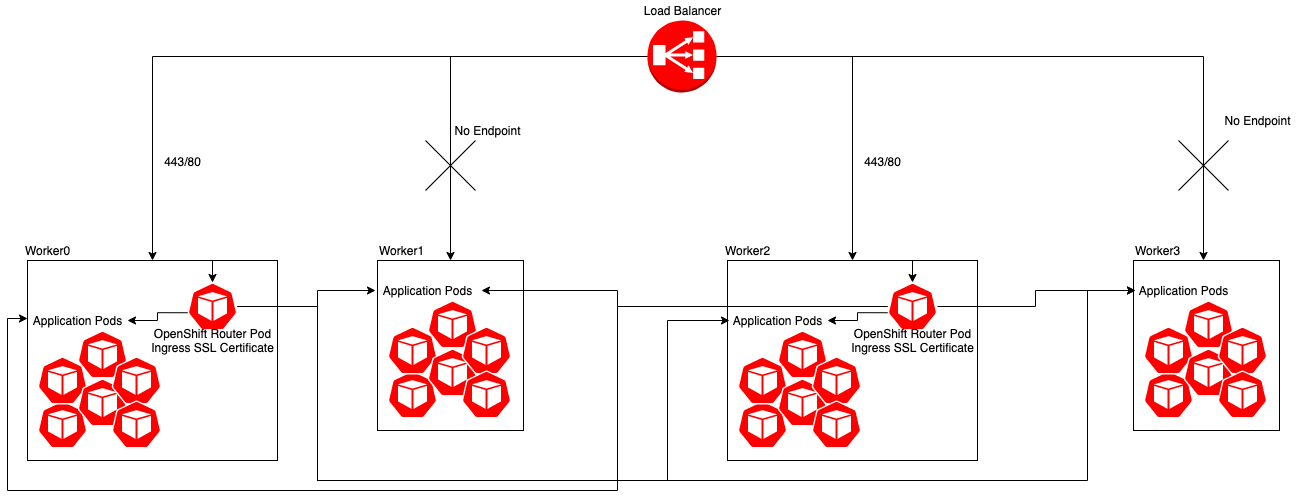

The diagram above was exported from draw.io. Its source (the exported page's mxGraphModel, read from the mxfile embedded in the PNG):
<mxGraphModel dx="946" dy="626" grid="1" gridSize="10" guides="1" tooltips="1" connect="1" arrows="1" fold="1" page="1" pageScale="1" pageWidth="827" pageHeight="1169" math="0" shadow="0">
  <root>
    <mxCell id="0" />
    <mxCell id="1" parent="0" />
    <mxCell id="ZxWsTy26eoxpflmLPRj4-18" value="" style="whiteSpace=wrap;html=1;fillColor=none;" parent="1" vertex="1">
      <mxGeometry x="220" y="580" width="250" height="200" as="geometry" />
    </mxCell>
    <mxCell id="ZxWsTy26eoxpflmLPRj4-12" style="edgeStyle=orthogonalEdgeStyle;rounded=0;orthogonalLoop=1;jettySize=auto;html=1;entryX=0.5;entryY=0;entryDx=0;entryDy=0;" parent="1" source="ZxWsTy26eoxpflmLPRj4-1" target="ZxWsTy26eoxpflmLPRj4-18" edge="1">
      <mxGeometry relative="1" as="geometry">
        <mxPoint x="355" y="507.01" as="targetPoint" />
      </mxGeometry>
    </mxCell>
    <mxCell id="ZxWsTy26eoxpflmLPRj4-14" style="edgeStyle=orthogonalEdgeStyle;rounded=0;orthogonalLoop=1;jettySize=auto;html=1;entryX=0.5;entryY=0;entryDx=0;entryDy=0;" parent="1" source="ZxWsTy26eoxpflmLPRj4-1" target="ZxWsTy26eoxpflmLPRj4-43" edge="1">
      <mxGeometry relative="1" as="geometry">
        <mxPoint x="624" y="508.02200000000005" as="targetPoint" />
      </mxGeometry>
    </mxCell>
    <mxCell id="ZxWsTy26eoxpflmLPRj4-15" style="edgeStyle=orthogonalEdgeStyle;rounded=0;orthogonalLoop=1;jettySize=auto;html=1;entryX=0.5;entryY=0;entryDx=0;entryDy=0;" parent="1" source="ZxWsTy26eoxpflmLPRj4-1" edge="1">
      <mxGeometry relative="1" as="geometry">
        <mxPoint x="1396" y="580" as="targetPoint" />
      </mxGeometry>
    </mxCell>
    <mxCell id="ZxWsTy26eoxpflmLPRj4-79" style="edgeStyle=orthogonalEdgeStyle;rounded=0;orthogonalLoop=1;jettySize=auto;html=1;entryX=0.5;entryY=0;entryDx=0;entryDy=0;startArrow=none;startFill=0;endArrow=classic;endFill=1;" parent="1" source="ZxWsTy26eoxpflmLPRj4-1" target="ZxWsTy26eoxpflmLPRj4-30" edge="1">
      <mxGeometry relative="1" as="geometry" />
    </mxCell>
    <mxCell id="ZxWsTy26eoxpflmLPRj4-1" value="" style="outlineConnect=0;dashed=0;verticalLabelPosition=bottom;verticalAlign=top;align=center;html=1;shape=mxgraph.aws3.classic_load_balancer;fillColor=#FF0000;gradientColor=none;" parent="1" vertex="1">
      <mxGeometry x="840" y="340" width="69" height="72" as="geometry" />
    </mxCell>
    <mxCell id="ZxWsTy26eoxpflmLPRj4-28" style="edgeStyle=orthogonalEdgeStyle;rounded=0;orthogonalLoop=1;jettySize=auto;html=1;exitX=0.005;exitY=0.63;exitDx=0;exitDy=0;exitPerimeter=0;" parent="1" source="ZxWsTy26eoxpflmLPRj4-6" target="ZxWsTy26eoxpflmLPRj4-27" edge="1">
      <mxGeometry relative="1" as="geometry" />
    </mxCell>
    <mxCell id="ZxWsTy26eoxpflmLPRj4-29" style="edgeStyle=orthogonalEdgeStyle;rounded=0;orthogonalLoop=1;jettySize=auto;html=1;exitX=0.5;exitY=0;exitDx=0;exitDy=0;exitPerimeter=0;endArrow=none;endFill=0;startArrow=classic;startFill=1;" parent="1" source="ZxWsTy26eoxpflmLPRj4-6" target="ZxWsTy26eoxpflmLPRj4-18" edge="1">
      <mxGeometry relative="1" as="geometry">
        <Array as="points">
          <mxPoint x="345" y="592" />
        </Array>
      </mxGeometry>
    </mxCell>
    <mxCell id="ZxWsTy26eoxpflmLPRj4-80" style="edgeStyle=orthogonalEdgeStyle;rounded=0;orthogonalLoop=1;jettySize=auto;html=1;startArrow=none;startFill=0;endArrow=classic;endFill=1;" parent="1" source="ZxWsTy26eoxpflmLPRj4-6" edge="1">
      <mxGeometry relative="1" as="geometry">
        <mxPoint x="568" y="610" as="targetPoint" />
        <Array as="points">
          <mxPoint x="510" y="626" />
          <mxPoint x="510" y="610" />
        </Array>
      </mxGeometry>
    </mxCell>
    <mxCell id="ZxWsTy26eoxpflmLPRj4-81" style="edgeStyle=orthogonalEdgeStyle;rounded=0;orthogonalLoop=1;jettySize=auto;html=1;entryX=0.02;entryY=0.5;entryDx=0;entryDy=0;entryPerimeter=0;startArrow=none;startFill=0;endArrow=classic;endFill=1;" parent="1" source="ZxWsTy26eoxpflmLPRj4-6" target="ZxWsTy26eoxpflmLPRj4-55" edge="1">
      <mxGeometry relative="1" as="geometry">
        <Array as="points">
          <mxPoint x="510" y="626" />
          <mxPoint x="510" y="800" />
          <mxPoint x="860" y="800" />
          <mxPoint x="860" y="640" />
        </Array>
      </mxGeometry>
    </mxCell>
    <mxCell id="ZxWsTy26eoxpflmLPRj4-82" style="edgeStyle=orthogonalEdgeStyle;rounded=0;orthogonalLoop=1;jettySize=auto;html=1;entryX=0.02;entryY=0.5;entryDx=0;entryDy=0;entryPerimeter=0;startArrow=none;startFill=0;endArrow=classic;endFill=1;" parent="1" source="ZxWsTy26eoxpflmLPRj4-6" target="ZxWsTy26eoxpflmLPRj4-78" edge="1">
      <mxGeometry relative="1" as="geometry">
        <Array as="points">
          <mxPoint x="510" y="626" />
          <mxPoint x="510" y="800" />
          <mxPoint x="1280" y="800" />
          <mxPoint x="1280" y="610" />
        </Array>
      </mxGeometry>
    </mxCell>
    <mxCell id="ZxWsTy26eoxpflmLPRj4-6" value="" style="html=1;dashed=0;whitespace=wrap;fillColor=#FF0000;strokeColor=#ffffff;points=[[0.005,0.63,0],[0.1,0.2,0],[0.9,0.2,0],[0.5,0,0],[0.995,0.63,0],[0.72,0.99,0],[0.5,1,0],[0.28,0.99,0]];shape=mxgraph.kubernetes.icon;prIcon=pod;verticalAlign=bottom;" parent="1" vertex="1">
      <mxGeometry x="380" y="602" width="50" height="48" as="geometry" />
    </mxCell>
    <mxCell id="ZxWsTy26eoxpflmLPRj4-9" value="OpenShift Router Pod&lt;br&gt;Ingress SSL Certificate" style="text;html=1;align=center;verticalAlign=middle;resizable=0;points=[];autosize=1;" parent="1" vertex="1">
      <mxGeometry x="335" y="645" width="140" height="30" as="geometry" />
    </mxCell>
    <mxCell id="ZxWsTy26eoxpflmLPRj4-19" value="Worker0" style="text;html=1;align=center;verticalAlign=middle;resizable=0;points=[];autosize=1;" parent="1" vertex="1">
      <mxGeometry x="210" y="560" width="60" height="20" as="geometry" />
    </mxCell>
    <mxCell id="ZxWsTy26eoxpflmLPRj4-20" value="" style="html=1;dashed=0;whitespace=wrap;fillColor=#FF0000;strokeColor=#ffffff;points=[[0.005,0.63,0],[0.1,0.2,0],[0.9,0.2,0],[0.5,0,0],[0.995,0.63,0],[0.72,0.99,0],[0.5,1,0],[0.28,0.99,0]];shape=mxgraph.kubernetes.icon;prIcon=pod;verticalAlign=bottom;" parent="1" vertex="1">
      <mxGeometry x="230" y="720" width="50" height="48" as="geometry" />
    </mxCell>
    <mxCell id="ZxWsTy26eoxpflmLPRj4-22" value="" style="html=1;dashed=0;whitespace=wrap;fillColor=#FF0000;strokeColor=#ffffff;points=[[0.005,0.63,0],[0.1,0.2,0],[0.9,0.2,0],[0.5,0,0],[0.995,0.63,0],[0.72,0.99,0],[0.5,1,0],[0.28,0.99,0]];shape=mxgraph.kubernetes.icon;prIcon=pod;verticalAlign=bottom;" parent="1" vertex="1">
      <mxGeometry x="270" y="650" width="50" height="48" as="geometry" />
    </mxCell>
    <mxCell id="ZxWsTy26eoxpflmLPRj4-23" value="" style="html=1;dashed=0;whitespace=wrap;fillColor=#FF0000;strokeColor=#ffffff;points=[[0.005,0.63,0],[0.1,0.2,0],[0.9,0.2,0],[0.5,0,0],[0.995,0.63,0],[0.72,0.99,0],[0.5,1,0],[0.28,0.99,0]];shape=mxgraph.kubernetes.icon;prIcon=pod;verticalAlign=bottom;" parent="1" vertex="1">
      <mxGeometry x="230" y="676" width="50" height="48" as="geometry" />
    </mxCell>
    <mxCell id="ZxWsTy26eoxpflmLPRj4-24" value="" style="html=1;dashed=0;whitespace=wrap;fillColor=#FF0000;strokeColor=#ffffff;points=[[0.005,0.63,0],[0.1,0.2,0],[0.9,0.2,0],[0.5,0,0],[0.995,0.63,0],[0.72,0.99,0],[0.5,1,0],[0.28,0.99,0]];shape=mxgraph.kubernetes.icon;prIcon=pod;verticalAlign=bottom;" parent="1" vertex="1">
      <mxGeometry x="270" y="698" width="50" height="48" as="geometry" />
    </mxCell>
    <mxCell id="ZxWsTy26eoxpflmLPRj4-25" value="" style="html=1;dashed=0;whitespace=wrap;fillColor=#FF0000;strokeColor=#ffffff;points=[[0.005,0.63,0],[0.1,0.2,0],[0.9,0.2,0],[0.5,0,0],[0.995,0.63,0],[0.72,0.99,0],[0.5,1,0],[0.28,0.99,0]];shape=mxgraph.kubernetes.icon;prIcon=pod;verticalAlign=bottom;" parent="1" vertex="1">
      <mxGeometry x="304" y="676" width="50" height="48" as="geometry" />
    </mxCell>
    <mxCell id="ZxWsTy26eoxpflmLPRj4-26" value="" style="html=1;dashed=0;whitespace=wrap;fillColor=#FF0000;strokeColor=#ffffff;points=[[0.005,0.63,0],[0.1,0.2,0],[0.9,0.2,0],[0.5,0,0],[0.995,0.63,0],[0.72,0.99,0],[0.5,1,0],[0.28,0.99,0]];shape=mxgraph.kubernetes.icon;prIcon=pod;verticalAlign=bottom;" parent="1" vertex="1">
      <mxGeometry x="304" y="720" width="50" height="48" as="geometry" />
    </mxCell>
    <mxCell id="ZxWsTy26eoxpflmLPRj4-27" value="Application Pods" style="text;html=1;align=center;verticalAlign=middle;resizable=0;points=[];autosize=1;" parent="1" vertex="1">
      <mxGeometry x="220" y="630" width="100" height="20" as="geometry" />
    </mxCell>
    <mxCell id="ZxWsTy26eoxpflmLPRj4-30" value="" style="whiteSpace=wrap;html=1;fillColor=none;" parent="1" vertex="1">
      <mxGeometry x="570" y="580" width="146" height="170" as="geometry" />
    </mxCell>
    <mxCell id="ZxWsTy26eoxpflmLPRj4-35" value="Worker1" style="text;html=1;align=center;verticalAlign=middle;resizable=0;points=[];autosize=1;" parent="1" vertex="1">
      <mxGeometry x="564" y="560" width="60" height="20" as="geometry" />
    </mxCell>
    <mxCell id="ZxWsTy26eoxpflmLPRj4-36" value="" style="html=1;dashed=0;whitespace=wrap;fillColor=#FF0000;strokeColor=#ffffff;points=[[0.005,0.63,0],[0.1,0.2,0],[0.9,0.2,0],[0.5,0,0],[0.995,0.63,0],[0.72,0.99,0],[0.5,1,0],[0.28,0.99,0]];shape=mxgraph.kubernetes.icon;prIcon=pod;verticalAlign=bottom;" parent="1" vertex="1">
      <mxGeometry x="580" y="690" width="50" height="48" as="geometry" />
    </mxCell>
    <mxCell id="ZxWsTy26eoxpflmLPRj4-37" value="" style="html=1;dashed=0;whitespace=wrap;fillColor=#FF0000;strokeColor=#ffffff;points=[[0.005,0.63,0],[0.1,0.2,0],[0.9,0.2,0],[0.5,0,0],[0.995,0.63,0],[0.72,0.99,0],[0.5,1,0],[0.28,0.99,0]];shape=mxgraph.kubernetes.icon;prIcon=pod;verticalAlign=bottom;" parent="1" vertex="1">
      <mxGeometry x="620" y="620" width="50" height="48" as="geometry" />
    </mxCell>
    <mxCell id="ZxWsTy26eoxpflmLPRj4-38" value="" style="html=1;dashed=0;whitespace=wrap;fillColor=#FF0000;strokeColor=#ffffff;points=[[0.005,0.63,0],[0.1,0.2,0],[0.9,0.2,0],[0.5,0,0],[0.995,0.63,0],[0.72,0.99,0],[0.5,1,0],[0.28,0.99,0]];shape=mxgraph.kubernetes.icon;prIcon=pod;verticalAlign=bottom;" parent="1" vertex="1">
      <mxGeometry x="580" y="646" width="50" height="48" as="geometry" />
    </mxCell>
    <mxCell id="ZxWsTy26eoxpflmLPRj4-39" value="" style="html=1;dashed=0;whitespace=wrap;fillColor=#FF0000;strokeColor=#ffffff;points=[[0.005,0.63,0],[0.1,0.2,0],[0.9,0.2,0],[0.5,0,0],[0.995,0.63,0],[0.72,0.99,0],[0.5,1,0],[0.28,0.99,0]];shape=mxgraph.kubernetes.icon;prIcon=pod;verticalAlign=bottom;" parent="1" vertex="1">
      <mxGeometry x="620" y="668" width="50" height="48" as="geometry" />
    </mxCell>
    <mxCell id="ZxWsTy26eoxpflmLPRj4-40" value="" style="html=1;dashed=0;whitespace=wrap;fillColor=#FF0000;strokeColor=#ffffff;points=[[0.005,0.63,0],[0.1,0.2,0],[0.9,0.2,0],[0.5,0,0],[0.995,0.63,0],[0.72,0.99,0],[0.5,1,0],[0.28,0.99,0]];shape=mxgraph.kubernetes.icon;prIcon=pod;verticalAlign=bottom;" parent="1" vertex="1">
      <mxGeometry x="654" y="646" width="50" height="48" as="geometry" />
    </mxCell>
    <mxCell id="ZxWsTy26eoxpflmLPRj4-41" value="" style="html=1;dashed=0;whitespace=wrap;fillColor=#FF0000;strokeColor=#ffffff;points=[[0.005,0.63,0],[0.1,0.2,0],[0.9,0.2,0],[0.5,0,0],[0.995,0.63,0],[0.72,0.99,0],[0.5,1,0],[0.28,0.99,0]];shape=mxgraph.kubernetes.icon;prIcon=pod;verticalAlign=bottom;" parent="1" vertex="1">
      <mxGeometry x="654" y="690" width="50" height="48" as="geometry" />
    </mxCell>
    <mxCell id="ZxWsTy26eoxpflmLPRj4-42" value="Application Pods" style="text;html=1;align=center;verticalAlign=middle;resizable=0;points=[];autosize=1;" parent="1" vertex="1">
      <mxGeometry x="570" y="600" width="100" height="20" as="geometry" />
    </mxCell>
    <mxCell id="ZxWsTy26eoxpflmLPRj4-43" value="" style="whiteSpace=wrap;html=1;fillColor=none;" parent="1" vertex="1">
      <mxGeometry x="920" y="580" width="250" height="200" as="geometry" />
    </mxCell>
    <mxCell id="ZxWsTy26eoxpflmLPRj4-44" style="edgeStyle=orthogonalEdgeStyle;rounded=0;orthogonalLoop=1;jettySize=auto;html=1;exitX=0.005;exitY=0.63;exitDx=0;exitDy=0;exitPerimeter=0;" parent="1" source="ZxWsTy26eoxpflmLPRj4-46" target="ZxWsTy26eoxpflmLPRj4-55" edge="1">
      <mxGeometry relative="1" as="geometry" />
    </mxCell>
    <mxCell id="ZxWsTy26eoxpflmLPRj4-45" style="edgeStyle=orthogonalEdgeStyle;rounded=0;orthogonalLoop=1;jettySize=auto;html=1;exitX=0.5;exitY=0;exitDx=0;exitDy=0;exitPerimeter=0;endArrow=none;endFill=0;startArrow=classic;startFill=1;" parent="1" source="ZxWsTy26eoxpflmLPRj4-46" target="ZxWsTy26eoxpflmLPRj4-43" edge="1">
      <mxGeometry relative="1" as="geometry">
        <Array as="points">
          <mxPoint x="1045" y="592" />
        </Array>
      </mxGeometry>
    </mxCell>
    <mxCell id="ZxWsTy26eoxpflmLPRj4-85" style="edgeStyle=orthogonalEdgeStyle;rounded=0;orthogonalLoop=1;jettySize=auto;html=1;entryX=0.02;entryY=0.5;entryDx=0;entryDy=0;entryPerimeter=0;startArrow=none;startFill=0;endArrow=classic;endFill=1;" parent="1" source="ZxWsTy26eoxpflmLPRj4-46" target="ZxWsTy26eoxpflmLPRj4-78" edge="1">
      <mxGeometry relative="1" as="geometry" />
    </mxCell>
    <mxCell id="ZxWsTy26eoxpflmLPRj4-86" style="edgeStyle=orthogonalEdgeStyle;rounded=0;orthogonalLoop=1;jettySize=auto;html=1;entryX=1.04;entryY=0.5;entryDx=0;entryDy=0;entryPerimeter=0;startArrow=none;startFill=0;endArrow=classic;endFill=1;" parent="1" source="ZxWsTy26eoxpflmLPRj4-46" target="ZxWsTy26eoxpflmLPRj4-42" edge="1">
      <mxGeometry relative="1" as="geometry">
        <Array as="points">
          <mxPoint x="810" y="626" />
          <mxPoint x="810" y="610" />
        </Array>
      </mxGeometry>
    </mxCell>
    <mxCell id="ZxWsTy26eoxpflmLPRj4-89" style="edgeStyle=orthogonalEdgeStyle;rounded=0;orthogonalLoop=1;jettySize=auto;html=1;entryX=0;entryY=0.4;entryDx=0;entryDy=0;entryPerimeter=0;startArrow=none;startFill=0;endArrow=classic;endFill=1;" parent="1" source="ZxWsTy26eoxpflmLPRj4-46" target="ZxWsTy26eoxpflmLPRj4-27" edge="1">
      <mxGeometry relative="1" as="geometry">
        <Array as="points">
          <mxPoint x="810" y="626" />
          <mxPoint x="810" y="810" />
          <mxPoint x="200" y="810" />
          <mxPoint x="200" y="638" />
        </Array>
      </mxGeometry>
    </mxCell>
    <mxCell id="ZxWsTy26eoxpflmLPRj4-46" value="" style="html=1;dashed=0;whitespace=wrap;fillColor=#FF0000;strokeColor=#ffffff;points=[[0.005,0.63,0],[0.1,0.2,0],[0.9,0.2,0],[0.5,0,0],[0.995,0.63,0],[0.72,0.99,0],[0.5,1,0],[0.28,0.99,0]];shape=mxgraph.kubernetes.icon;prIcon=pod;verticalAlign=bottom;" parent="1" vertex="1">
      <mxGeometry x="1080" y="602" width="50" height="48" as="geometry" />
    </mxCell>
    <mxCell id="ZxWsTy26eoxpflmLPRj4-47" value="OpenShift Router Pod&lt;br&gt;Ingress SSL Certificate" style="text;html=1;align=center;verticalAlign=middle;resizable=0;points=[];autosize=1;" parent="1" vertex="1">
      <mxGeometry x="1035" y="645" width="140" height="30" as="geometry" />
    </mxCell>
    <mxCell id="ZxWsTy26eoxpflmLPRj4-48" value="Worker2" style="text;html=1;align=center;verticalAlign=middle;resizable=0;points=[];autosize=1;" parent="1" vertex="1">
      <mxGeometry x="910" y="560" width="60" height="20" as="geometry" />
    </mxCell>
    <mxCell id="ZxWsTy26eoxpflmLPRj4-49" value="" style="html=1;dashed=0;whitespace=wrap;fillColor=#FF0000;strokeColor=#ffffff;points=[[0.005,0.63,0],[0.1,0.2,0],[0.9,0.2,0],[0.5,0,0],[0.995,0.63,0],[0.72,0.99,0],[0.5,1,0],[0.28,0.99,0]];shape=mxgraph.kubernetes.icon;prIcon=pod;verticalAlign=bottom;" parent="1" vertex="1">
      <mxGeometry x="930" y="720" width="50" height="48" as="geometry" />
    </mxCell>
    <mxCell id="ZxWsTy26eoxpflmLPRj4-50" value="" style="html=1;dashed=0;whitespace=wrap;fillColor=#FF0000;strokeColor=#ffffff;points=[[0.005,0.63,0],[0.1,0.2,0],[0.9,0.2,0],[0.5,0,0],[0.995,0.63,0],[0.72,0.99,0],[0.5,1,0],[0.28,0.99,0]];shape=mxgraph.kubernetes.icon;prIcon=pod;verticalAlign=bottom;" parent="1" vertex="1">
      <mxGeometry x="970" y="650" width="50" height="48" as="geometry" />
    </mxCell>
    <mxCell id="ZxWsTy26eoxpflmLPRj4-51" value="" style="html=1;dashed=0;whitespace=wrap;fillColor=#FF0000;strokeColor=#ffffff;points=[[0.005,0.63,0],[0.1,0.2,0],[0.9,0.2,0],[0.5,0,0],[0.995,0.63,0],[0.72,0.99,0],[0.5,1,0],[0.28,0.99,0]];shape=mxgraph.kubernetes.icon;prIcon=pod;verticalAlign=bottom;" parent="1" vertex="1">
      <mxGeometry x="930" y="676" width="50" height="48" as="geometry" />
    </mxCell>
    <mxCell id="ZxWsTy26eoxpflmLPRj4-52" value="" style="html=1;dashed=0;whitespace=wrap;fillColor=#FF0000;strokeColor=#ffffff;points=[[0.005,0.63,0],[0.1,0.2,0],[0.9,0.2,0],[0.5,0,0],[0.995,0.63,0],[0.72,0.99,0],[0.5,1,0],[0.28,0.99,0]];shape=mxgraph.kubernetes.icon;prIcon=pod;verticalAlign=bottom;" parent="1" vertex="1">
      <mxGeometry x="970" y="698" width="50" height="48" as="geometry" />
    </mxCell>
    <mxCell id="ZxWsTy26eoxpflmLPRj4-53" value="" style="html=1;dashed=0;whitespace=wrap;fillColor=#FF0000;strokeColor=#ffffff;points=[[0.005,0.63,0],[0.1,0.2,0],[0.9,0.2,0],[0.5,0,0],[0.995,0.63,0],[0.72,0.99,0],[0.5,1,0],[0.28,0.99,0]];shape=mxgraph.kubernetes.icon;prIcon=pod;verticalAlign=bottom;" parent="1" vertex="1">
      <mxGeometry x="1004" y="676" width="50" height="48" as="geometry" />
    </mxCell>
    <mxCell id="ZxWsTy26eoxpflmLPRj4-54" value="" style="html=1;dashed=0;whitespace=wrap;fillColor=#FF0000;strokeColor=#ffffff;points=[[0.005,0.63,0],[0.1,0.2,0],[0.9,0.2,0],[0.5,0,0],[0.995,0.63,0],[0.72,0.99,0],[0.5,1,0],[0.28,0.99,0]];shape=mxgraph.kubernetes.icon;prIcon=pod;verticalAlign=bottom;" parent="1" vertex="1">
      <mxGeometry x="1004" y="720" width="50" height="48" as="geometry" />
    </mxCell>
    <mxCell id="ZxWsTy26eoxpflmLPRj4-55" value="Application Pods" style="text;html=1;align=center;verticalAlign=middle;resizable=0;points=[];autosize=1;" parent="1" vertex="1">
      <mxGeometry x="920" y="630" width="100" height="20" as="geometry" />
    </mxCell>
    <mxCell id="ZxWsTy26eoxpflmLPRj4-70" value="" style="whiteSpace=wrap;html=1;fillColor=none;" parent="1" vertex="1">
      <mxGeometry x="1326" y="580" width="146" height="170" as="geometry" />
    </mxCell>
    <mxCell id="ZxWsTy26eoxpflmLPRj4-71" value="Worker3" style="text;html=1;align=center;verticalAlign=middle;resizable=0;points=[];autosize=1;" parent="1" vertex="1">
      <mxGeometry x="1320" y="560" width="60" height="20" as="geometry" />
    </mxCell>
    <mxCell id="ZxWsTy26eoxpflmLPRj4-72" value="" style="html=1;dashed=0;whitespace=wrap;fillColor=#FF0000;strokeColor=#ffffff;points=[[0.005,0.63,0],[0.1,0.2,0],[0.9,0.2,0],[0.5,0,0],[0.995,0.63,0],[0.72,0.99,0],[0.5,1,0],[0.28,0.99,0]];shape=mxgraph.kubernetes.icon;prIcon=pod;verticalAlign=bottom;" parent="1" vertex="1">
      <mxGeometry x="1336" y="690" width="50" height="48" as="geometry" />
    </mxCell>
    <mxCell id="ZxWsTy26eoxpflmLPRj4-73" value="" style="html=1;dashed=0;whitespace=wrap;fillColor=#FF0000;strokeColor=#ffffff;points=[[0.005,0.63,0],[0.1,0.2,0],[0.9,0.2,0],[0.5,0,0],[0.995,0.63,0],[0.72,0.99,0],[0.5,1,0],[0.28,0.99,0]];shape=mxgraph.kubernetes.icon;prIcon=pod;verticalAlign=bottom;" parent="1" vertex="1">
      <mxGeometry x="1376" y="620" width="50" height="48" as="geometry" />
    </mxCell>
    <mxCell id="ZxWsTy26eoxpflmLPRj4-74" value="" style="html=1;dashed=0;whitespace=wrap;fillColor=#FF0000;strokeColor=#ffffff;points=[[0.005,0.63,0],[0.1,0.2,0],[0.9,0.2,0],[0.5,0,0],[0.995,0.63,0],[0.72,0.99,0],[0.5,1,0],[0.28,0.99,0]];shape=mxgraph.kubernetes.icon;prIcon=pod;verticalAlign=bottom;" parent="1" vertex="1">
      <mxGeometry x="1336" y="646" width="50" height="48" as="geometry" />
    </mxCell>
    <mxCell id="ZxWsTy26eoxpflmLPRj4-75" value="" style="html=1;dashed=0;whitespace=wrap;fillColor=#FF0000;strokeColor=#ffffff;points=[[0.005,0.63,0],[0.1,0.2,0],[0.9,0.2,0],[0.5,0,0],[0.995,0.63,0],[0.72,0.99,0],[0.5,1,0],[0.28,0.99,0]];shape=mxgraph.kubernetes.icon;prIcon=pod;verticalAlign=bottom;" parent="1" vertex="1">
      <mxGeometry x="1376" y="668" width="50" height="48" as="geometry" />
    </mxCell>
    <mxCell id="ZxWsTy26eoxpflmLPRj4-76" value="" style="html=1;dashed=0;whitespace=wrap;fillColor=#FF0000;strokeColor=#ffffff;points=[[0.005,0.63,0],[0.1,0.2,0],[0.9,0.2,0],[0.5,0,0],[0.995,0.63,0],[0.72,0.99,0],[0.5,1,0],[0.28,0.99,0]];shape=mxgraph.kubernetes.icon;prIcon=pod;verticalAlign=bottom;" parent="1" vertex="1">
      <mxGeometry x="1410" y="646" width="50" height="48" as="geometry" />
    </mxCell>
    <mxCell id="ZxWsTy26eoxpflmLPRj4-77" value="" style="html=1;dashed=0;whitespace=wrap;fillColor=#FF0000;strokeColor=#ffffff;points=[[0.005,0.63,0],[0.1,0.2,0],[0.9,0.2,0],[0.5,0,0],[0.995,0.63,0],[0.72,0.99,0],[0.5,1,0],[0.28,0.99,0]];shape=mxgraph.kubernetes.icon;prIcon=pod;verticalAlign=bottom;" parent="1" vertex="1">
      <mxGeometry x="1410" y="690" width="50" height="48" as="geometry" />
    </mxCell>
    <mxCell id="ZxWsTy26eoxpflmLPRj4-78" value="Application Pods" style="text;html=1;align=center;verticalAlign=middle;resizable=0;points=[];autosize=1;" parent="1" vertex="1">
      <mxGeometry x="1326" y="600" width="100" height="20" as="geometry" />
    </mxCell>
    <mxCell id="ZxWsTy26eoxpflmLPRj4-90" value="" style="endArrow=none;html=1;" parent="1" edge="1">
      <mxGeometry width="50" height="50" relative="1" as="geometry">
        <mxPoint x="618" y="510" as="sourcePoint" />
        <mxPoint x="668" y="460" as="targetPoint" />
      </mxGeometry>
    </mxCell>
    <mxCell id="ZxWsTy26eoxpflmLPRj4-93" value="" style="endArrow=none;html=1;" parent="1" edge="1">
      <mxGeometry width="50" height="50" relative="1" as="geometry">
        <mxPoint x="668" y="510" as="sourcePoint" />
        <mxPoint x="618" y="460" as="targetPoint" />
      </mxGeometry>
    </mxCell>
    <mxCell id="ZxWsTy26eoxpflmLPRj4-94" value="" style="endArrow=none;html=1;" parent="1" edge="1">
      <mxGeometry width="50" height="50" relative="1" as="geometry">
        <mxPoint x="1371" y="510" as="sourcePoint" />
        <mxPoint x="1421" y="460" as="targetPoint" />
      </mxGeometry>
    </mxCell>
    <mxCell id="ZxWsTy26eoxpflmLPRj4-95" value="" style="endArrow=none;html=1;" parent="1" edge="1">
      <mxGeometry width="50" height="50" relative="1" as="geometry">
        <mxPoint x="1421" y="510" as="sourcePoint" />
        <mxPoint x="1371" y="460" as="targetPoint" />
      </mxGeometry>
    </mxCell>
    <mxCell id="ZxWsTy26eoxpflmLPRj4-96" value="No Endpoint" style="text;html=1;align=center;verticalAlign=middle;resizable=0;points=[];autosize=1;" parent="1" vertex="1">
      <mxGeometry x="640" y="440" width="80" height="20" as="geometry" />
    </mxCell>
    <mxCell id="ZxWsTy26eoxpflmLPRj4-97" value="No Endpoint" style="text;html=1;align=center;verticalAlign=middle;resizable=0;points=[];autosize=1;" parent="1" vertex="1">
      <mxGeometry x="1410" y="430" width="80" height="20" as="geometry" />
    </mxCell>
    <mxCell id="ZxWsTy26eoxpflmLPRj4-98" value="443/80" style="text;html=1;align=center;verticalAlign=middle;resizable=0;points=[];autosize=1;" parent="1" vertex="1">
      <mxGeometry x="1050" y="471" width="50" height="20" as="geometry" />
    </mxCell>
    <mxCell id="ZxWsTy26eoxpflmLPRj4-99" value="443/80" style="text;html=1;align=center;verticalAlign=middle;resizable=0;points=[];autosize=1;" parent="1" vertex="1">
      <mxGeometry x="350" y="471" width="50" height="20" as="geometry" />
    </mxCell>
    <mxCell id="ZxWsTy26eoxpflmLPRj4-100" value="Load Balancer" style="text;html=1;align=center;verticalAlign=middle;resizable=0;points=[];autosize=1;" parent="1" vertex="1">
      <mxGeometry x="830" y="320" width="90" height="20" as="geometry" />
    </mxCell>
  </root>
</mxGraphModel>